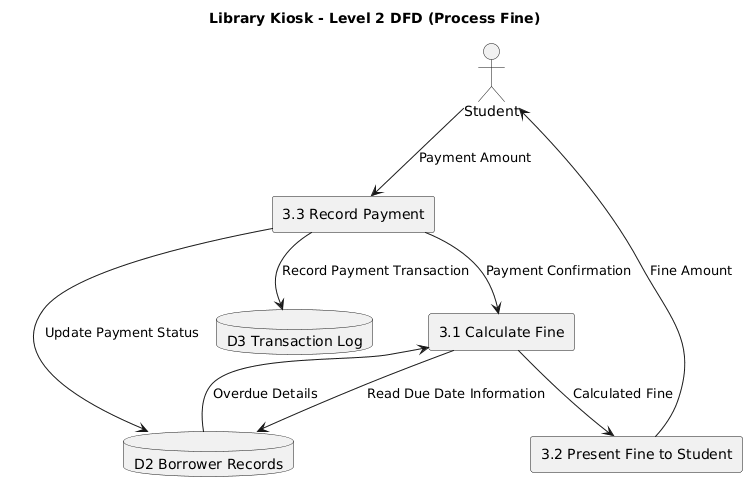

The diagram above was rendered by PlantUML. Its source (embedded in the PNG):
@startuml
title Library Kiosk - Level 2 DFD (Process Fine)

actor Student

rectangle "3.1 Calculate Fine" as P31
rectangle "3.2 Present Fine to Student" as P32
rectangle "3.3 Record Payment" as P33

database "D2 Borrower Records" as D2
database "D3 Transaction Log" as D3

P31 --> D2 : Read Due Date Information
D2 --> P31 : Overdue Details

P31 --> P32 : Calculated Fine
P32 --> Student : Fine Amount

Student --> P33 : Payment Amount

P33 --> D2 : Update Payment Status
P33 --> D3 : Record Payment Transaction

P33 --> P31 : Payment Confirmation
@enduml